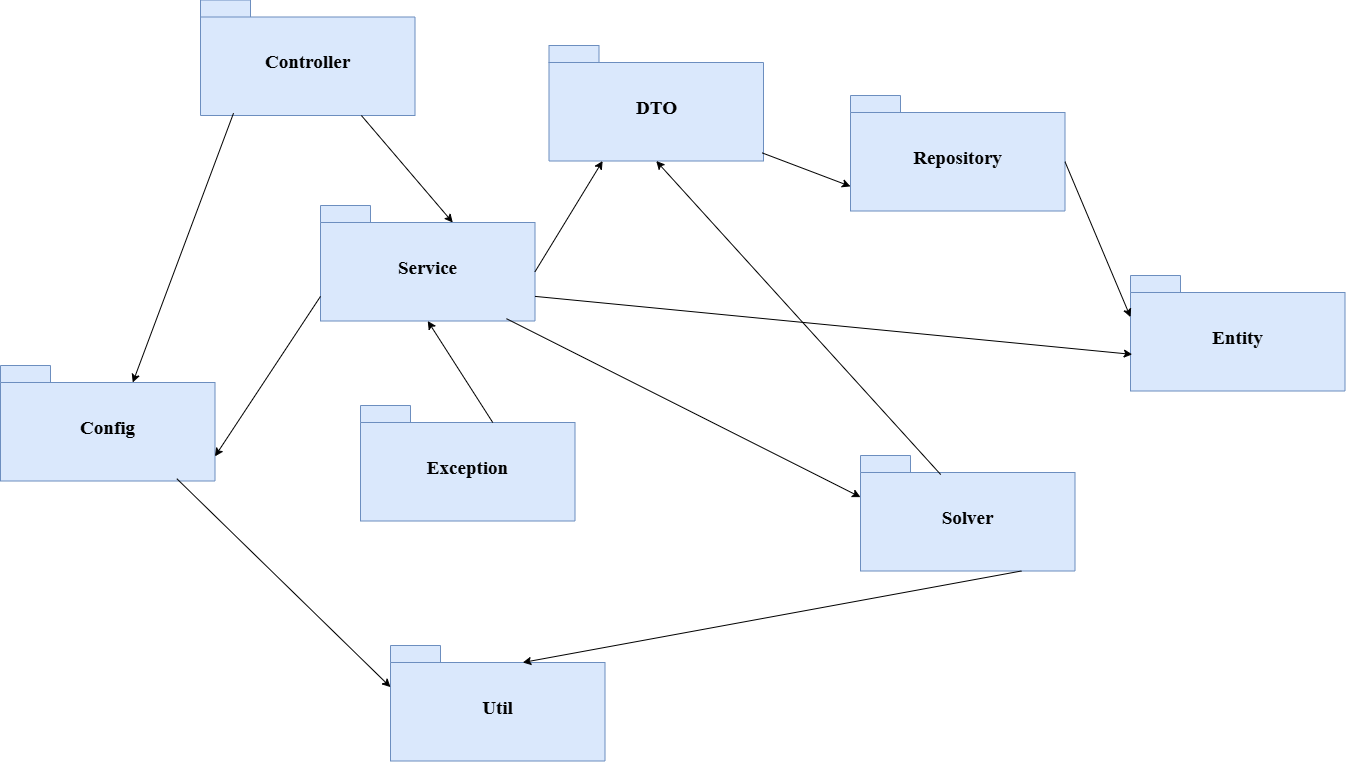

The diagram above was exported from draw.io. Its source (the exported page's mxGraphModel, read from the mxfile embedded in the PNG):
<mxGraphModel dx="2037" dy="1073" grid="1" gridSize="10" guides="1" tooltips="1" connect="1" arrows="1" fold="1" page="1" pageScale="1" pageWidth="827" pageHeight="1169" background="none" math="0" shadow="0">
  <root>
    <mxCell id="0" />
    <mxCell id="1" parent="0" />
    <mxCell id="6e0c8c40b5770093-6" value="" style="group;fontFamily=Times New Roman;fontSize=19;" parent="1" vertex="1" connectable="0">
      <mxGeometry x="470" y="1280" width="214.5" height="115.5" as="geometry" />
    </mxCell>
    <mxCell id="6e0c8c40b5770093-4" value="Util" style="shape=folder;fontStyle=1;spacingTop=10;tabWidth=50;tabHeight=17;tabPosition=left;html=1;rounded=0;shadow=0;comic=0;labelBackgroundColor=none;strokeWidth=1;fontFamily=Times New Roman;fontSize=19;align=center;fillColor=#dae8fc;strokeColor=#6c8ebf;" parent="6e0c8c40b5770093-6" vertex="1">
      <mxGeometry width="214.5" height="115.5" as="geometry" />
    </mxCell>
    <mxCell id="VqpFGYAEE1f7ANTy2Tix-1" value="" style="group;fontFamily=Times New Roman;fontSize=19;" vertex="1" connectable="0" parent="1">
      <mxGeometry x="440" y="1040" width="214.5" height="115.5" as="geometry" />
    </mxCell>
    <mxCell id="VqpFGYAEE1f7ANTy2Tix-2" value="Exception" style="shape=folder;fontStyle=1;spacingTop=10;tabWidth=50;tabHeight=17;tabPosition=left;html=1;rounded=0;shadow=0;comic=0;labelBackgroundColor=none;strokeWidth=1;fontFamily=Times New Roman;fontSize=19;align=center;fillColor=#dae8fc;strokeColor=#6c8ebf;" vertex="1" parent="VqpFGYAEE1f7ANTy2Tix-1">
      <mxGeometry width="214.5" height="115.5" as="geometry" />
    </mxCell>
    <mxCell id="VqpFGYAEE1f7ANTy2Tix-3" value="" style="group;fontFamily=Times New Roman;fontSize=19;" vertex="1" connectable="0" parent="1">
      <mxGeometry x="80" y="1000" width="214.5" height="115.5" as="geometry" />
    </mxCell>
    <mxCell id="VqpFGYAEE1f7ANTy2Tix-4" value="Config" style="shape=folder;fontStyle=1;spacingTop=10;tabWidth=50;tabHeight=17;tabPosition=left;html=1;rounded=0;shadow=0;comic=0;labelBackgroundColor=none;strokeWidth=1;fontFamily=Times New Roman;fontSize=19;align=center;fillColor=#dae8fc;strokeColor=#6c8ebf;" vertex="1" parent="VqpFGYAEE1f7ANTy2Tix-3">
      <mxGeometry width="214.5" height="115.5" as="geometry" />
    </mxCell>
    <mxCell id="VqpFGYAEE1f7ANTy2Tix-5" value="" style="group;fontFamily=Times New Roman;fontSize=19;" vertex="1" connectable="0" parent="1">
      <mxGeometry x="280" y="634.5" width="214.5" height="115.5" as="geometry" />
    </mxCell>
    <mxCell id="VqpFGYAEE1f7ANTy2Tix-6" value="Controller" style="shape=folder;fontStyle=1;spacingTop=10;tabWidth=50;tabHeight=17;tabPosition=left;html=1;rounded=0;shadow=0;comic=0;labelBackgroundColor=none;strokeWidth=1;fontFamily=Times New Roman;fontSize=19;align=center;fillColor=#dae8fc;strokeColor=#6c8ebf;" vertex="1" parent="VqpFGYAEE1f7ANTy2Tix-5">
      <mxGeometry width="214.5" height="115.5" as="geometry" />
    </mxCell>
    <mxCell id="VqpFGYAEE1f7ANTy2Tix-7" value="" style="group;fontFamily=Times New Roman;fontSize=19;" vertex="1" connectable="0" parent="1">
      <mxGeometry x="400" y="840" width="214.5" height="115.5" as="geometry" />
    </mxCell>
    <mxCell id="VqpFGYAEE1f7ANTy2Tix-8" value="Service" style="shape=folder;fontStyle=1;spacingTop=10;tabWidth=50;tabHeight=17;tabPosition=left;html=1;rounded=0;shadow=0;comic=0;labelBackgroundColor=none;strokeWidth=1;fontFamily=Times New Roman;fontSize=19;align=center;fillColor=#dae8fc;strokeColor=#6c8ebf;" vertex="1" parent="VqpFGYAEE1f7ANTy2Tix-7">
      <mxGeometry width="214.5" height="115.5" as="geometry" />
    </mxCell>
    <mxCell id="VqpFGYAEE1f7ANTy2Tix-9" value="" style="group;fontFamily=Times New Roman;fontSize=19;" vertex="1" connectable="0" parent="1">
      <mxGeometry x="628.5" y="680" width="214.5" height="115.5" as="geometry" />
    </mxCell>
    <mxCell id="VqpFGYAEE1f7ANTy2Tix-10" value="DTO" style="shape=folder;fontStyle=1;spacingTop=10;tabWidth=50;tabHeight=17;tabPosition=left;html=1;rounded=0;shadow=0;comic=0;labelBackgroundColor=none;strokeWidth=1;fontFamily=Times New Roman;fontSize=19;align=center;fillColor=#dae8fc;strokeColor=#6c8ebf;" vertex="1" parent="VqpFGYAEE1f7ANTy2Tix-9">
      <mxGeometry width="214.5" height="115.5" as="geometry" />
    </mxCell>
    <mxCell id="VqpFGYAEE1f7ANTy2Tix-11" value="" style="group;fontFamily=Times New Roman;fontSize=19;" vertex="1" connectable="0" parent="1">
      <mxGeometry x="1210" y="910" width="214.5" height="115.5" as="geometry" />
    </mxCell>
    <mxCell id="VqpFGYAEE1f7ANTy2Tix-12" value="Entity" style="shape=folder;fontStyle=1;spacingTop=10;tabWidth=50;tabHeight=17;tabPosition=left;html=1;rounded=0;shadow=0;comic=0;labelBackgroundColor=none;strokeWidth=1;fontFamily=Times New Roman;fontSize=19;align=center;fillColor=#dae8fc;strokeColor=#6c8ebf;" vertex="1" parent="VqpFGYAEE1f7ANTy2Tix-11">
      <mxGeometry width="214.5" height="115.5" as="geometry" />
    </mxCell>
    <mxCell id="VqpFGYAEE1f7ANTy2Tix-13" value="" style="group;fontFamily=Times New Roman;fontSize=19;" vertex="1" connectable="0" parent="1">
      <mxGeometry x="930" y="730" width="214.5" height="115.5" as="geometry" />
    </mxCell>
    <mxCell id="VqpFGYAEE1f7ANTy2Tix-14" value="Repository" style="shape=folder;fontStyle=1;spacingTop=10;tabWidth=50;tabHeight=17;tabPosition=left;html=1;rounded=0;shadow=0;comic=0;labelBackgroundColor=none;strokeWidth=1;fontFamily=Times New Roman;fontSize=19;align=center;fillColor=#dae8fc;strokeColor=#6c8ebf;" vertex="1" parent="VqpFGYAEE1f7ANTy2Tix-13">
      <mxGeometry width="214.5" height="115.5" as="geometry" />
    </mxCell>
    <mxCell id="VqpFGYAEE1f7ANTy2Tix-15" value="" style="group;fontFamily=Times New Roman;fontSize=19;" vertex="1" connectable="0" parent="1">
      <mxGeometry x="940" y="1090" width="214.5" height="115.5" as="geometry" />
    </mxCell>
    <mxCell id="VqpFGYAEE1f7ANTy2Tix-16" value="Solver" style="shape=folder;fontStyle=1;spacingTop=10;tabWidth=50;tabHeight=17;tabPosition=left;html=1;rounded=0;shadow=0;comic=0;labelBackgroundColor=none;strokeWidth=1;fontFamily=Times New Roman;fontSize=19;align=center;fillColor=#dae8fc;strokeColor=#6c8ebf;" vertex="1" parent="VqpFGYAEE1f7ANTy2Tix-15">
      <mxGeometry width="214.5" height="115.5" as="geometry" />
    </mxCell>
    <mxCell id="VqpFGYAEE1f7ANTy2Tix-17" value="" style="endArrow=classic;html=1;rounded=0;entryX=0;entryY=0;entryDx=0;entryDy=41.625;entryPerimeter=0;exitX=0.822;exitY=0.98;exitDx=0;exitDy=0;exitPerimeter=0;fillColor=#dae8fc;strokeColor=#000000;fontFamily=Times New Roman;fontSize=19;" edge="1" parent="1" source="VqpFGYAEE1f7ANTy2Tix-4" target="6e0c8c40b5770093-4">
      <mxGeometry width="50" height="50" relative="1" as="geometry">
        <mxPoint x="164.5" y="1562.75" as="sourcePoint" />
        <mxPoint x="214.5" y="1512.75" as="targetPoint" />
      </mxGeometry>
    </mxCell>
    <mxCell id="VqpFGYAEE1f7ANTy2Tix-18" value="" style="endArrow=classic;html=1;rounded=0;entryX=0;entryY=0;entryDx=214.49999999999997;entryDy=90.875;entryPerimeter=0;exitX=0;exitY=0;exitDx=0;exitDy=90.875;exitPerimeter=0;fillColor=#dae8fc;strokeColor=#000000;fontFamily=Times New Roman;fontSize=19;" edge="1" parent="1" source="VqpFGYAEE1f7ANTy2Tix-8" target="VqpFGYAEE1f7ANTy2Tix-4">
      <mxGeometry width="50" height="50" relative="1" as="geometry">
        <mxPoint x="300" y="1520" as="sourcePoint" />
        <mxPoint x="220" y="1650" as="targetPoint" />
      </mxGeometry>
    </mxCell>
    <mxCell id="VqpFGYAEE1f7ANTy2Tix-19" value="" style="endArrow=classic;html=1;rounded=0;entryX=0.25;entryY=1;entryDx=0;entryDy=0;entryPerimeter=0;exitX=0;exitY=0;exitDx=214.49999999999997;exitDy=66.25;exitPerimeter=0;fillColor=#dae8fc;strokeColor=#000000;fontFamily=Times New Roman;fontSize=19;" edge="1" parent="1" source="VqpFGYAEE1f7ANTy2Tix-8" target="VqpFGYAEE1f7ANTy2Tix-10">
      <mxGeometry width="50" height="50" relative="1" as="geometry">
        <mxPoint x="510" y="1510" as="sourcePoint" />
        <mxPoint x="570" y="1470" as="targetPoint" />
      </mxGeometry>
    </mxCell>
    <mxCell id="VqpFGYAEE1f7ANTy2Tix-20" value="" style="endArrow=classic;html=1;rounded=0;exitX=0.994;exitY=0.93;exitDx=0;exitDy=0;exitPerimeter=0;entryX=0;entryY=0;entryDx=0;entryDy=90.875;entryPerimeter=0;fillColor=#dae8fc;strokeColor=#000000;fontFamily=Times New Roman;fontSize=19;" edge="1" parent="1" source="VqpFGYAEE1f7ANTy2Tix-10" target="VqpFGYAEE1f7ANTy2Tix-14">
      <mxGeometry width="50" height="50" relative="1" as="geometry">
        <mxPoint x="710" y="1360" as="sourcePoint" />
        <mxPoint x="760" y="1310" as="targetPoint" />
      </mxGeometry>
    </mxCell>
    <mxCell id="VqpFGYAEE1f7ANTy2Tix-21" value="" style="endArrow=classic;html=1;rounded=0;exitX=0;exitY=0;exitDx=214.49999999999997;exitDy=66.25;exitPerimeter=0;entryX=0;entryY=0;entryDx=0;entryDy=41.625;entryPerimeter=0;fillColor=#dae8fc;strokeColor=#000000;fontFamily=Times New Roman;fontSize=19;" edge="1" parent="1" source="VqpFGYAEE1f7ANTy2Tix-14" target="VqpFGYAEE1f7ANTy2Tix-12">
      <mxGeometry width="50" height="50" relative="1" as="geometry">
        <mxPoint x="940" y="1420" as="sourcePoint" />
        <mxPoint x="980" y="1540" as="targetPoint" />
      </mxGeometry>
    </mxCell>
    <mxCell id="VqpFGYAEE1f7ANTy2Tix-22" value="" style="endArrow=classic;html=1;rounded=0;entryX=0.008;entryY=0.683;entryDx=0;entryDy=0;entryPerimeter=0;exitX=0;exitY=0;exitDx=214.49999999999997;exitDy=90.875;exitPerimeter=0;fillColor=#dae8fc;strokeColor=#000000;fontFamily=Times New Roman;fontSize=19;" edge="1" parent="1" source="VqpFGYAEE1f7ANTy2Tix-8" target="VqpFGYAEE1f7ANTy2Tix-12">
      <mxGeometry width="50" height="50" relative="1" as="geometry">
        <mxPoint x="519" y="1550" as="sourcePoint" />
        <mxPoint x="569" y="1500" as="targetPoint" />
      </mxGeometry>
    </mxCell>
    <mxCell id="VqpFGYAEE1f7ANTy2Tix-23" value="" style="endArrow=classic;html=1;rounded=0;exitX=0.374;exitY=0.165;exitDx=0;exitDy=0;exitPerimeter=0;entryX=0.5;entryY=1;entryDx=0;entryDy=0;entryPerimeter=0;fillColor=#dae8fc;strokeColor=#000000;fontFamily=Times New Roman;fontSize=19;" edge="1" parent="1" source="VqpFGYAEE1f7ANTy2Tix-16" target="VqpFGYAEE1f7ANTy2Tix-10">
      <mxGeometry width="50" height="50" relative="1" as="geometry">
        <mxPoint x="630" y="1580" as="sourcePoint" />
        <mxPoint x="600" y="1370" as="targetPoint" />
      </mxGeometry>
    </mxCell>
    <mxCell id="VqpFGYAEE1f7ANTy2Tix-24" value="" style="endArrow=classic;html=1;rounded=0;exitX=0.867;exitY=0.98;exitDx=0;exitDy=0;exitPerimeter=0;entryX=0;entryY=0;entryDx=0;entryDy=41.625;entryPerimeter=0;fillColor=#dae8fc;strokeColor=#000000;fontFamily=Times New Roman;fontSize=19;" edge="1" parent="1" source="VqpFGYAEE1f7ANTy2Tix-8" target="VqpFGYAEE1f7ANTy2Tix-16">
      <mxGeometry width="50" height="50" relative="1" as="geometry">
        <mxPoint x="470" y="1560" as="sourcePoint" />
        <mxPoint x="550" y="1610" as="targetPoint" />
      </mxGeometry>
    </mxCell>
    <mxCell id="VqpFGYAEE1f7ANTy2Tix-25" value="" style="endArrow=classic;html=1;rounded=0;exitX=0.75;exitY=1;exitDx=0;exitDy=0;exitPerimeter=0;entryX=0;entryY=0;entryDx=132.25;entryDy=17;entryPerimeter=0;fillColor=#dae8fc;strokeColor=#000000;fontFamily=Times New Roman;fontSize=19;" edge="1" parent="1" source="VqpFGYAEE1f7ANTy2Tix-16" target="6e0c8c40b5770093-4">
      <mxGeometry width="50" height="50" relative="1" as="geometry">
        <mxPoint x="670" y="1680" as="sourcePoint" />
        <mxPoint x="680" y="1770" as="targetPoint" />
      </mxGeometry>
    </mxCell>
    <mxCell id="VqpFGYAEE1f7ANTy2Tix-26" value="" style="endArrow=classic;html=1;rounded=0;entryX=0;entryY=0;entryDx=132.25;entryDy=17;entryPerimeter=0;exitX=0.75;exitY=1;exitDx=0;exitDy=0;exitPerimeter=0;fillColor=#dae8fc;strokeColor=#000000;fontFamily=Times New Roman;fontSize=19;" edge="1" parent="1" source="VqpFGYAEE1f7ANTy2Tix-6" target="VqpFGYAEE1f7ANTy2Tix-8">
      <mxGeometry width="50" height="50" relative="1" as="geometry">
        <mxPoint x="360" y="1370" as="sourcePoint" />
        <mxPoint x="350" y="1460" as="targetPoint" />
      </mxGeometry>
    </mxCell>
    <mxCell id="VqpFGYAEE1f7ANTy2Tix-27" value="" style="endArrow=classic;html=1;rounded=0;entryX=0;entryY=0;entryDx=132.25;entryDy=17;entryPerimeter=0;exitX=0.154;exitY=0.98;exitDx=0;exitDy=0;exitPerimeter=0;fillColor=#dae8fc;strokeColor=#000000;fontFamily=Times New Roman;fontSize=19;" edge="1" parent="1" source="VqpFGYAEE1f7ANTy2Tix-6" target="VqpFGYAEE1f7ANTy2Tix-4">
      <mxGeometry width="50" height="50" relative="1" as="geometry">
        <mxPoint x="200" y="1370" as="sourcePoint" />
        <mxPoint x="80" y="1460" as="targetPoint" />
      </mxGeometry>
    </mxCell>
    <mxCell id="VqpFGYAEE1f7ANTy2Tix-28" value="" style="endArrow=classic;html=1;rounded=0;exitX=0;exitY=0;exitDx=132.25;exitDy=17;exitPerimeter=0;entryX=0.5;entryY=1;entryDx=0;entryDy=0;entryPerimeter=0;fillColor=#dae8fc;strokeColor=#000000;fontFamily=Times New Roman;fontSize=19;" edge="1" parent="1" source="VqpFGYAEE1f7ANTy2Tix-2" target="VqpFGYAEE1f7ANTy2Tix-8">
      <mxGeometry width="50" height="50" relative="1" as="geometry">
        <mxPoint x="560" y="1060" as="sourcePoint" />
        <mxPoint x="560" y="990" as="targetPoint" />
      </mxGeometry>
    </mxCell>
  </root>
</mxGraphModel>